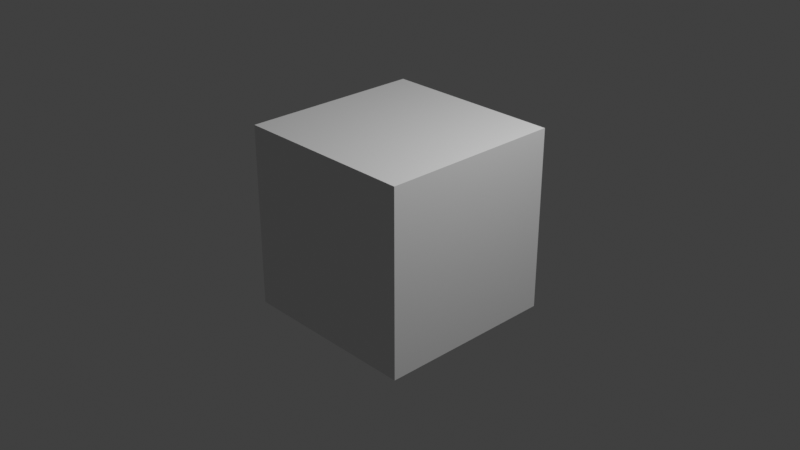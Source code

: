 # Source: BackgroundVideo.blend  (saved by Blender 4.0.36; exported with 4.5.12 LTS)
import bpy
from mathutils import Matrix  # noqa: F401  (used for matrix-valued properties, if any)

bpy.ops.wm.read_factory_settings(use_empty=True)
scene = bpy.context.scene
scene.name = 'Scene'

# ---- collections
col_collection = bpy.data.collections.new('Collection'); scene.collection.children.link(col_collection)

# ---- materials (node trees are filled in below, after node groups)
mat_material = bpy.data.materials.new('Material')
mat_material.alpha_threshold = 0.0
mat_material.use_transparent_shadow = False
mat_material.roughness = 0.5
mat_material.line_color = (0.0, 0.0, 0.0, 1.0)

# ---- material node trees
mat_material.use_nodes = True; mat_material.node_tree.nodes.clear()
_N = mat_material.node_tree.nodes; _L = mat_material.node_tree.links
n0 = _N.new('ShaderNodeOutputMaterial'); n0.name = 'Material Output'; n0.location = (300, 300)
n1 = _N.new('ShaderNodeBsdfPrincipled'); n1.name = 'Principled BSDF'; n1.location = (10, 300)
n1.inputs[3].default_value = 1.45
_L.new(n1.outputs[0], n0.inputs[0])
n0.is_active_output = True

# ---- world
world_world = bpy.data.worlds.new('World'); scene.world = world_world
world_world.use_nodes = True; world_world.node_tree.nodes.clear()
_N = world_world.node_tree.nodes; _L = world_world.node_tree.links
n0 = _N.new('ShaderNodeOutputWorld'); n0.name = 'World Output'; n0.location = (300, 300)
n1 = _N.new('ShaderNodeBackground'); n1.name = 'Background'; n1.location = (10, 300)
n1.inputs[0].default_value = (0.05088, 0.05088, 0.05088, 1.0)
_L.new(n1.outputs[0], n0.inputs[0])
n0.is_active_output = True
world_world.color = (0.05088, 0.05088, 0.05088)
world_world.use_sun_shadow = False
world_world.sun_shadow_jitter_overblur = 0.0

# ---- cameras
cam_camera = bpy.data.cameras.new('Camera')
cam_camera.clip_end = 100.0
cam_camera.ortho_scale = 7.314

# ---- lights
light_light = bpy.data.lights.new('Light', 'POINT')
light_light.transmission_factor = 0.0
light_light.use_soft_falloff = False
light_light.energy = 1000.0
light_light.shadow_soft_size = 0.1
light_light.shadow_maximum_resolution = 0.006
light_light.use_absolute_resolution = True

# ---- meshes
me_cube = bpy.data.meshes.new('Cube')
me_cube.from_pydata([(1.0, 1.0, 1.0), (1.0, 1.0, -1.0), (1.0, -1.0, 1.0), (1.0, -1.0, -1.0), (-1.0, 1.0, 1.0), (-1.0, 1.0, -1.0), (-1.0, -1.0, 1.0), (-1.0, -1.0, -1.0)], [], [(0, 4, 6, 2), (3, 2, 6, 7), (7, 6, 4, 5), (5, 1, 3, 7), (1, 0, 2, 3), (5, 4, 0, 1)])
_uv = me_cube.uv_layers.new(name='UVMap')
_uv.uv.foreach_set('vector', [0.625, 0.5, 0.875, 0.5, 0.875, 0.75, 0.625, 0.75, 0.375, 0.75, 0.625, 0.75, 0.625, 1.0, 0.375, 1.0, 0.375, 0.0, 0.625, 0.0, 0.625, 0.25, 0.375, 0.25, 0.125, 0.5, 0.375, 0.5, 0.375, 0.75, 0.125, 0.75, 0.375, 0.5, 0.625, 0.5, 0.625, 0.75, 0.375, 0.75, 0.375, 0.25, 0.625, 0.25, 0.625, 0.5, 0.375, 0.5])
me_cube.materials.append(mat_material)
me_cube.use_mirror_vertex_groups = False
me_cube.update()

# ---- objects
ob_cube = bpy.data.objects.new('Cube', me_cube)
ob_light = bpy.data.objects.new('Light', light_light)
ob_camera = bpy.data.objects.new('Camera', cam_camera)

# ---- transforms, parenting, visibility, modifiers, constraints
ob_cube.location = (0.0, 0.0, 0.0)
ob_cube.lock_rotations_4d = False
ob_cube.empty_display_type = 'ARROWS'
ob_cube.lineart.crease_threshold = 0.0
ob_light.location = (4.076, 1.005, 5.904)
ob_light.rotation_euler = (0.6503, 0.05522, 1.866)
ob_light.lock_rotations_4d = False
ob_light.empty_display_type = 'ARROWS'
ob_light.color = (0.0, 0.0, 0.0, 0.0)
ob_light.lineart.crease_threshold = 0.0
ob_camera.location = (7.359, -6.926, 4.958)
ob_camera.rotation_euler = (1.109, 0.0, 0.8149)
ob_camera.lock_rotations_4d = False
ob_camera.empty_display_type = 'ARROWS'
ob_camera.color = (0.0, 0.0, 0.0, 0.0)
ob_camera.display_type = 'WIRE'
ob_camera.lineart.crease_threshold = 0.0

# ---- collection membership
col_collection.objects.link(ob_cube)
col_collection.objects.link(ob_light)
col_collection.objects.link(ob_camera)

# ---- scene / render settings (as saved in the file)
scene.camera = ob_camera
scene.frame_start = 1; scene.frame_end = 387; scene.frame_set(360)
scene.render.engine = 'BLENDER_EEVEE_NEXT'
scene.render.image_settings.file_format = 'FFMPEG'
scene.render.image_settings.color_mode = 'RGB'
scene.cycles.sampling_pattern = 'TABULATED_SOBOL'
scene.view_settings.view_transform = 'Standard'
bpy.context.view_layer.update()
